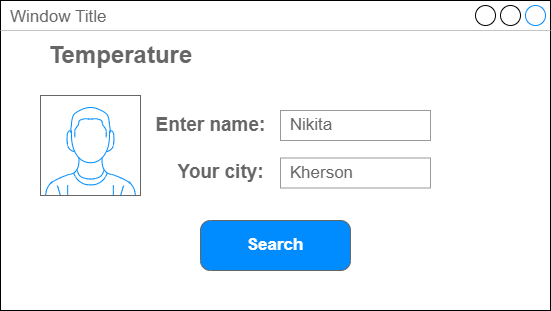

The diagram above was exported from draw.io. Its source (the exported page's mxGraphModel, read from the mxfile embedded in the PNG):
<mxGraphModel dx="830" dy="445" grid="1" gridSize="10" guides="1" tooltips="1" connect="1" arrows="1" fold="1" page="1" pageScale="1" pageWidth="827" pageHeight="1169" math="0" shadow="0">
  <root>
    <mxCell id="0" />
    <mxCell id="1" parent="0" />
    <mxCell id="ULLcK01nkjjzaK8AUX_o-3" value="Window Title" style="strokeWidth=1;shadow=0;dashed=0;align=center;html=1;shape=mxgraph.mockup.containers.window;align=left;verticalAlign=top;spacingLeft=8;strokeColor2=#008cff;strokeColor3=#c4c4c4;fontColor=#666666;mainText=;fontSize=17;labelBackgroundColor=none;" vertex="1" parent="1">
      <mxGeometry x="120" y="130" width="550" height="310" as="geometry" />
    </mxCell>
    <mxCell id="ULLcK01nkjjzaK8AUX_o-4" value="" style="verticalLabelPosition=bottom;shadow=0;dashed=0;align=center;html=1;verticalAlign=top;strokeWidth=1;shape=mxgraph.mockup.containers.userMale;strokeColor=#666666;strokeColor2=#008cff;" vertex="1" parent="1">
      <mxGeometry x="160" y="225" width="100" height="100" as="geometry" />
    </mxCell>
    <mxCell id="ULLcK01nkjjzaK8AUX_o-5" value="&amp;nbsp;Nikita" style="strokeWidth=1;shadow=0;dashed=0;align=center;html=1;shape=mxgraph.mockup.forms.pwField;strokeColor=#999999;mainText=;align=left;fontColor=#666666;fontSize=17;spacingLeft=3;" vertex="1" parent="1">
      <mxGeometry x="400" y="240" width="150" height="30" as="geometry" />
    </mxCell>
    <mxCell id="ULLcK01nkjjzaK8AUX_o-6" value="&lt;font color=&quot;#666666&quot; style=&quot;font-size: 19px;&quot;&gt;Enter name:&lt;/font&gt;" style="text;strokeColor=none;fillColor=none;html=1;fontSize=24;fontStyle=1;verticalAlign=middle;align=center;" vertex="1" parent="1">
      <mxGeometry x="270" y="240" width="120" height="25" as="geometry" />
    </mxCell>
    <mxCell id="ULLcK01nkjjzaK8AUX_o-7" value="&lt;font color=&quot;#666666&quot; style=&quot;font-size: 19px;&quot;&gt;Your city:&lt;/font&gt;" style="text;strokeColor=none;fillColor=none;html=1;fontSize=24;fontStyle=1;verticalAlign=middle;align=center;" vertex="1" parent="1">
      <mxGeometry x="280" y="287.5" width="120" height="25" as="geometry" />
    </mxCell>
    <mxCell id="ULLcK01nkjjzaK8AUX_o-8" value="&amp;nbsp;Kherson" style="strokeWidth=1;shadow=0;dashed=0;align=center;html=1;shape=mxgraph.mockup.forms.pwField;strokeColor=#999999;mainText=;align=left;fontColor=#666666;fontSize=17;spacingLeft=3;" vertex="1" parent="1">
      <mxGeometry x="400" y="287.5" width="150" height="30" as="geometry" />
    </mxCell>
    <mxCell id="ULLcK01nkjjzaK8AUX_o-9" value="Temperature" style="text;strokeColor=none;fillColor=none;html=1;fontSize=24;fontStyle=1;verticalAlign=middle;align=center;fontColor=#666666;" vertex="1" parent="1">
      <mxGeometry x="150" y="170" width="180" height="30" as="geometry" />
    </mxCell>
    <mxCell id="ULLcK01nkjjzaK8AUX_o-12" value="Search" style="strokeWidth=1;shadow=0;dashed=0;align=center;html=1;shape=mxgraph.mockup.buttons.button;strokeColor=#666666;fontColor=#ffffff;mainText=;buttonStyle=round;fontSize=17;fontStyle=1;fillColor=#008cff;whiteSpace=wrap;" vertex="1" parent="1">
      <mxGeometry x="320" y="350" width="150" height="50" as="geometry" />
    </mxCell>
  </root>
</mxGraphModel>